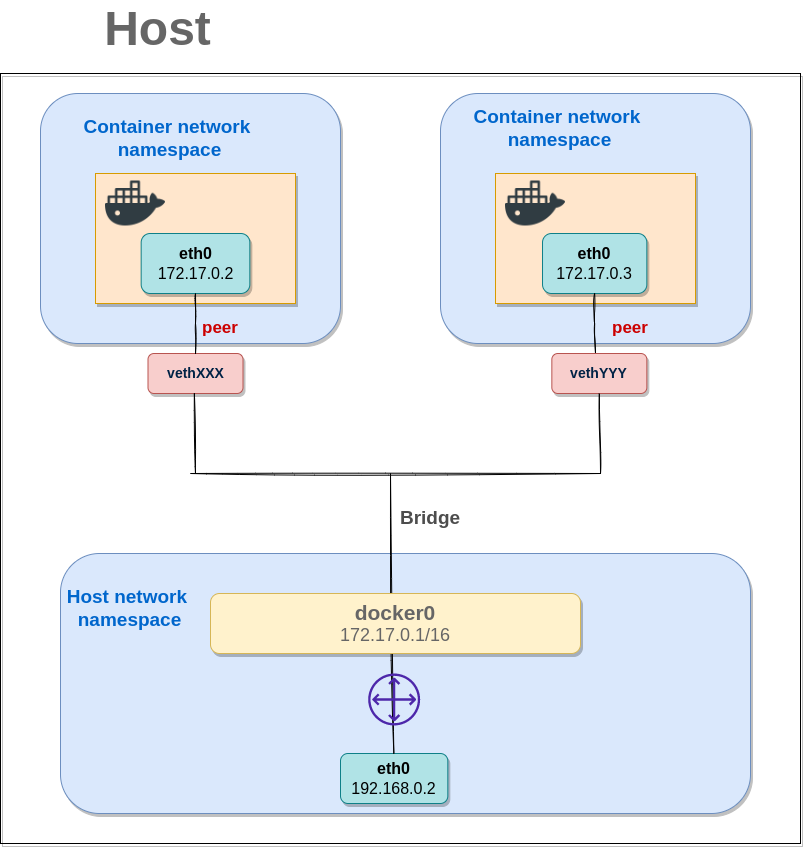

The diagram above was exported from draw.io. Its source (the exported page's mxGraphModel, read from the mxfile embedded in the PNG):
<mxGraphModel dx="2031" dy="1056" grid="1" gridSize="10" guides="1" tooltips="1" connect="1" arrows="1" fold="1" page="1" pageScale="1" pageWidth="827" pageHeight="1169" math="0" shadow="0">
  <root>
    <mxCell id="0" />
    <mxCell id="1" parent="0" />
    <mxCell id="uThQwToJ-oraodw6SRvR-1" value="" style="rounded=0;whiteSpace=wrap;html=1;sketch=0;shadow=1;fillColor=none;" vertex="1" parent="1">
      <mxGeometry x="130" y="140" width="800" height="770" as="geometry" />
    </mxCell>
    <mxCell id="uThQwToJ-oraodw6SRvR-9" value="" style="rounded=1;whiteSpace=wrap;html=1;shadow=1;sketch=0;fontSize=14;fillColor=#dae8fc;strokeColor=#6c8ebf;" vertex="1" parent="1">
      <mxGeometry x="190" y="620" width="690" height="260" as="geometry" />
    </mxCell>
    <mxCell id="uThQwToJ-oraodw6SRvR-12" value="" style="rounded=1;whiteSpace=wrap;html=1;shadow=1;sketch=0;fontSize=14;fillColor=#dae8fc;strokeColor=#6c8ebf;" vertex="1" parent="1">
      <mxGeometry x="170" y="160" width="300" height="250" as="geometry" />
    </mxCell>
    <mxCell id="uThQwToJ-oraodw6SRvR-2" value="" style="rounded=0;whiteSpace=wrap;html=1;shadow=1;sketch=0;fillColor=#ffe6cc;strokeColor=#d79b00;" vertex="1" parent="1">
      <mxGeometry x="225" y="240" width="200" height="130" as="geometry" />
    </mxCell>
    <mxCell id="uThQwToJ-oraodw6SRvR-4" value="&lt;font style=&quot;font-size: 16px&quot;&gt;&lt;b&gt;&lt;font style=&quot;font-size: 16px&quot;&gt;eth0&lt;/font&gt;&lt;/b&gt;&lt;br&gt;172.17.0.2&lt;/font&gt;" style="rounded=1;whiteSpace=wrap;html=1;shadow=1;sketch=0;fillColor=#b0e3e6;strokeColor=#0e8088;" vertex="1" parent="1">
      <mxGeometry x="270.66999999999996" y="300" width="108.66" height="60" as="geometry" />
    </mxCell>
    <mxCell id="uThQwToJ-oraodw6SRvR-6" value="" style="shape=image;html=1;verticalAlign=top;verticalLabelPosition=bottom;labelBackgroundColor=#ffffff;imageAspect=0;aspect=fixed;image=https://cdn1.iconfinder.com/data/icons/social-media-2106/24/social_media_social_media_logo_docker-128.png;fontSize=14;" vertex="1" parent="1">
      <mxGeometry x="235" y="240" width="60" height="60" as="geometry" />
    </mxCell>
    <mxCell id="uThQwToJ-oraodw6SRvR-11" value="&lt;font style=&quot;font-size: 16px&quot;&gt;&lt;b&gt;&lt;font style=&quot;font-size: 16px&quot;&gt;eth0&lt;/font&gt;&lt;/b&gt;&lt;br&gt;192.168.0.2&lt;/font&gt;" style="rounded=1;whiteSpace=wrap;html=1;shadow=1;sketch=0;fillColor=#b0e3e6;strokeColor=#0e8088;" vertex="1" parent="1">
      <mxGeometry x="470" y="820" width="107.32" height="50" as="geometry" />
    </mxCell>
    <mxCell id="uThQwToJ-oraodw6SRvR-14" value="Container network &lt;br style=&quot;font-size: 19px;&quot;&gt;namespace" style="text;html=1;strokeColor=none;fillColor=none;align=center;verticalAlign=middle;whiteSpace=wrap;rounded=0;shadow=1;sketch=0;fontSize=19;fontColor=#0066CC;fontStyle=1" vertex="1" parent="1">
      <mxGeometry x="170" y="190" width="258.66" height="30" as="geometry" />
    </mxCell>
    <mxCell id="uThQwToJ-oraodw6SRvR-15" value="Host network &lt;br style=&quot;font-size: 19px;&quot;&gt;namespace" style="text;html=1;strokeColor=none;fillColor=none;align=center;verticalAlign=middle;whiteSpace=wrap;rounded=0;shadow=1;sketch=0;fontSize=19;fontColor=#0066CC;fontStyle=1" vertex="1" parent="1">
      <mxGeometry x="130" y="660" width="258.66" height="30" as="geometry" />
    </mxCell>
    <mxCell id="uThQwToJ-oraodw6SRvR-16" value="&lt;b&gt;&lt;font color=&quot;#002245&quot;&gt;vethXXX&lt;/font&gt;&lt;/b&gt;" style="rounded=1;whiteSpace=wrap;html=1;shadow=1;sketch=0;fontSize=14;fillColor=#f8cecc;strokeColor=#b85450;" vertex="1" parent="1">
      <mxGeometry x="277.5" y="420" width="95" height="40" as="geometry" />
    </mxCell>
    <mxCell id="uThQwToJ-oraodw6SRvR-18" value="" style="edgeStyle=orthogonalEdgeStyle;rounded=0;orthogonalLoop=1;jettySize=auto;html=1;fontSize=14;endArrow=none;endFill=0;sketch=1;" edge="1" parent="1" source="uThQwToJ-oraodw6SRvR-4" target="uThQwToJ-oraodw6SRvR-16">
      <mxGeometry relative="1" as="geometry">
        <mxPoint x="325.0000000000002" y="350" as="sourcePoint" />
        <mxPoint x="325.0000000000002" y="675" as="targetPoint" />
      </mxGeometry>
    </mxCell>
    <mxCell id="uThQwToJ-oraodw6SRvR-21" value="" style="rounded=1;whiteSpace=wrap;html=1;shadow=1;sketch=0;fontSize=14;fillColor=#dae8fc;strokeColor=#6c8ebf;" vertex="1" parent="1">
      <mxGeometry x="570" y="160" width="310" height="250" as="geometry" />
    </mxCell>
    <mxCell id="uThQwToJ-oraodw6SRvR-23" value="" style="rounded=0;whiteSpace=wrap;html=1;shadow=1;sketch=0;fillColor=#ffe6cc;strokeColor=#d79b00;" vertex="1" parent="1">
      <mxGeometry x="625" y="240" width="200" height="130" as="geometry" />
    </mxCell>
    <mxCell id="uThQwToJ-oraodw6SRvR-24" value="&lt;font style=&quot;font-size: 16px&quot;&gt;&lt;b&gt;&lt;font style=&quot;font-size: 16px&quot;&gt;eth0&lt;/font&gt;&lt;/b&gt;&lt;br&gt;172.17.0.3&lt;/font&gt;" style="rounded=1;whiteSpace=wrap;html=1;shadow=1;sketch=0;fillColor=#b0e3e6;strokeColor=#0e8088;" vertex="1" parent="1">
      <mxGeometry x="672.01" y="300" width="104.33" height="60" as="geometry" />
    </mxCell>
    <mxCell id="uThQwToJ-oraodw6SRvR-25" value="" style="shape=image;html=1;verticalAlign=top;verticalLabelPosition=bottom;labelBackgroundColor=#ffffff;imageAspect=0;aspect=fixed;image=https://cdn1.iconfinder.com/data/icons/social-media-2106/24/social_media_social_media_logo_docker-128.png;fontSize=14;" vertex="1" parent="1">
      <mxGeometry x="635" y="240" width="60" height="60" as="geometry" />
    </mxCell>
    <mxCell id="uThQwToJ-oraodw6SRvR-29" value="Container network &lt;br style=&quot;font-size: 19px;&quot;&gt;namespace" style="text;html=1;strokeColor=none;fillColor=none;align=center;verticalAlign=middle;whiteSpace=wrap;rounded=0;shadow=1;sketch=0;fontSize=19;fontColor=#0066CC;fontStyle=1" vertex="1" parent="1">
      <mxGeometry x="560" y="180" width="258.66" height="30" as="geometry" />
    </mxCell>
    <mxCell id="uThQwToJ-oraodw6SRvR-31" value="&lt;b&gt;&lt;font color=&quot;#002245&quot;&gt;vethYYY&lt;/font&gt;&lt;/b&gt;" style="rounded=1;whiteSpace=wrap;html=1;shadow=1;sketch=0;fontSize=14;fillColor=#f8cecc;strokeColor=#b85450;" vertex="1" parent="1">
      <mxGeometry x="681.34" y="420" width="95" height="40" as="geometry" />
    </mxCell>
    <mxCell id="uThQwToJ-oraodw6SRvR-32" value="" style="edgeStyle=orthogonalEdgeStyle;rounded=0;orthogonalLoop=1;jettySize=auto;html=1;fontSize=14;endArrow=none;endFill=0;sketch=1;" edge="1" parent="1" source="uThQwToJ-oraodw6SRvR-24">
      <mxGeometry relative="1" as="geometry">
        <mxPoint x="725.0000000000002" y="350" as="sourcePoint" />
        <mxPoint x="725.0000000000005" y="420" as="targetPoint" />
      </mxGeometry>
    </mxCell>
    <mxCell id="uThQwToJ-oraodw6SRvR-35" value="" style="endArrow=none;html=1;rounded=0;sketch=1;fontSize=14;fontColor=#002245;" edge="1" parent="1">
      <mxGeometry width="50" height="50" relative="1" as="geometry">
        <mxPoint x="320" y="540" as="sourcePoint" />
        <mxPoint x="730" y="540" as="targetPoint" />
      </mxGeometry>
    </mxCell>
    <mxCell id="uThQwToJ-oraodw6SRvR-37" value="" style="endArrow=none;html=1;rounded=0;sketch=1;fontSize=14;fontColor=#002245;entryX=0.5;entryY=1;entryDx=0;entryDy=0;" edge="1" parent="1" target="uThQwToJ-oraodw6SRvR-31">
      <mxGeometry width="50" height="50" relative="1" as="geometry">
        <mxPoint x="730" y="540" as="sourcePoint" />
        <mxPoint x="768.66" y="490" as="targetPoint" />
      </mxGeometry>
    </mxCell>
    <mxCell id="uThQwToJ-oraodw6SRvR-38" value="" style="endArrow=none;html=1;rounded=0;sketch=1;fontSize=14;fontColor=#002245;entryX=0.5;entryY=1;entryDx=0;entryDy=0;" edge="1" parent="1">
      <mxGeometry width="50" height="50" relative="1" as="geometry">
        <mxPoint x="324.98" y="540" as="sourcePoint" />
        <mxPoint x="323.82000000000016" y="460" as="targetPoint" />
      </mxGeometry>
    </mxCell>
    <mxCell id="uThQwToJ-oraodw6SRvR-39" value="" style="endArrow=none;html=1;rounded=0;sketch=1;fontSize=14;fontColor=#002245;entryX=0.5;entryY=1;entryDx=0;entryDy=0;" edge="1" parent="1" source="uThQwToJ-oraodw6SRvR-11">
      <mxGeometry width="50" height="50" relative="1" as="geometry">
        <mxPoint x="521.1600000000001" y="620" as="sourcePoint" />
        <mxPoint x="520.0000000000002" y="540" as="targetPoint" />
      </mxGeometry>
    </mxCell>
    <mxCell id="uThQwToJ-oraodw6SRvR-10" value="&lt;font color=&quot;#666666&quot;&gt;&lt;b style=&quot;font-size: 21px&quot;&gt;docker0&lt;/b&gt;&lt;br&gt;&lt;font style=&quot;font-size: 18px&quot;&gt;172.17.0.1/16&lt;/font&gt;&lt;br&gt;&lt;/font&gt;" style="rounded=1;whiteSpace=wrap;html=1;shadow=1;sketch=0;fontSize=14;fillColor=#fff2cc;strokeColor=#d6b656;" vertex="1" parent="1">
      <mxGeometry x="340" y="660" width="370" height="60" as="geometry" />
    </mxCell>
    <mxCell id="uThQwToJ-oraodw6SRvR-8" value="" style="sketch=0;outlineConnect=0;fontColor=#232F3E;gradientColor=none;fillColor=#4D27AA;strokeColor=none;dashed=0;verticalLabelPosition=bottom;verticalAlign=top;align=center;html=1;fontSize=12;fontStyle=0;aspect=fixed;pointerEvents=1;shape=mxgraph.aws4.customer_gateway;rounded=1;shadow=0;" vertex="1" parent="1">
      <mxGeometry x="497.66000000000014" y="740" width="52" height="52" as="geometry" />
    </mxCell>
    <mxCell id="uThQwToJ-oraodw6SRvR-40" value="&lt;font style=&quot;font-size: 19px&quot; color=&quot;#4d4d4d&quot;&gt;Bridge&lt;/font&gt;" style="text;html=1;strokeColor=none;fillColor=none;align=center;verticalAlign=middle;whiteSpace=wrap;rounded=0;shadow=1;sketch=0;fontSize=14;fontColor=#002245;fontStyle=1" vertex="1" parent="1">
      <mxGeometry x="530" y="570" width="60" height="30" as="geometry" />
    </mxCell>
    <mxCell id="uThQwToJ-oraodw6SRvR-41" value="&lt;font style=&quot;font-size: 17px&quot; color=&quot;#cc0000&quot;&gt;peer&lt;/font&gt;" style="text;html=1;strokeColor=none;fillColor=none;align=center;verticalAlign=middle;whiteSpace=wrap;rounded=0;shadow=1;sketch=0;fontSize=14;fontColor=#002245;fontStyle=1" vertex="1" parent="1">
      <mxGeometry x="730" y="380" width="60" height="30" as="geometry" />
    </mxCell>
    <mxCell id="uThQwToJ-oraodw6SRvR-42" value="&lt;font style=&quot;font-size: 17px&quot; color=&quot;#cc0000&quot;&gt;peer&lt;/font&gt;" style="text;html=1;strokeColor=none;fillColor=none;align=center;verticalAlign=middle;whiteSpace=wrap;rounded=0;shadow=1;sketch=0;fontSize=14;fontColor=#002245;fontStyle=1" vertex="1" parent="1">
      <mxGeometry x="320" y="380" width="60" height="30" as="geometry" />
    </mxCell>
    <mxCell id="uThQwToJ-oraodw6SRvR-45" value="&lt;font size=&quot;1&quot;&gt;&lt;b style=&quot;font-size: 48px&quot;&gt;Host&lt;/b&gt;&lt;/font&gt;" style="text;html=1;strokeColor=none;fillColor=none;align=center;verticalAlign=middle;whiteSpace=wrap;rounded=0;shadow=1;sketch=0;fontSize=16;fontColor=#666666;" vertex="1" parent="1">
      <mxGeometry x="195" y="80" width="185" height="30" as="geometry" />
    </mxCell>
  </root>
</mxGraphModel>